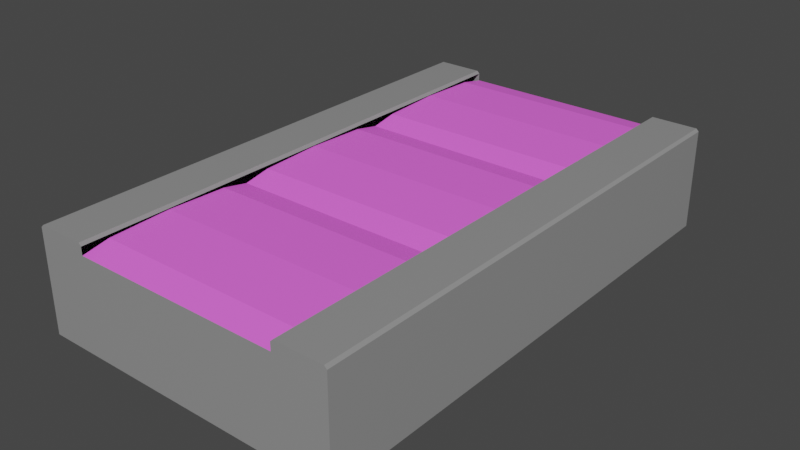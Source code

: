 # Source: BounceTile1.blend  (saved by Blender 2.83.19; exported with 4.5.12 LTS)
import bpy
from mathutils import Matrix  # noqa: F401  (used for matrix-valued properties, if any)

bpy.ops.wm.read_factory_settings(use_empty=True)
scene = bpy.context.scene
scene.name = 'Scene'

# ---- collections
col_collection = bpy.data.collections.new('Collection'); scene.collection.children.link(col_collection)

# ---- materials (node trees are filled in below, after node groups)
mat_bouncemetal = bpy.data.materials.new('BounceMetal')
mat_bouncemetal.alpha_threshold = 0.0
mat_bouncemetal.use_transparent_shadow = False
mat_bouncemetal.line_color = (0.0, 0.0, 0.0, 1.0)
mat_bouncy = bpy.data.materials.new('Bouncy')
mat_bouncy.use_transparent_shadow = False

# ---- material node trees
mat_bouncemetal.use_nodes = True; mat_bouncemetal.node_tree.nodes.clear()
_N = mat_bouncemetal.node_tree.nodes; _L = mat_bouncemetal.node_tree.links
n0 = _N.new('ShaderNodeOutputMaterial'); n0.name = 'Material Output'; n0.location = (300, 300)
n1 = _N.new('ShaderNodeBsdfPrincipled'); n1.name = 'Principled BSDF'; n1.location = (10, 300)
n1.distribution = 'GGX'
n1.subsurface_method = 'BURLEY'
n1.inputs[0].default_value = (0.5894, 0.5894, 0.5894, 1.0)
n1.inputs[1].default_value = 0.5505
n1.inputs[2].default_value = 0.1156
n1.inputs[3].default_value = 1.45
n1.inputs[13].default_value = 0.7018
n1.inputs[27].default_value = (0.0, 0.0, 0.0, 1.0)
n1.inputs[28].default_value = 1.0
_L.new(n1.outputs[0], n0.inputs[0])
n0.is_active_output = True
mat_bouncy.use_nodes = True; mat_bouncy.node_tree.nodes.clear()
_N = mat_bouncy.node_tree.nodes; _L = mat_bouncy.node_tree.links
n0 = _N.new('ShaderNodeBsdfPrincipled'); n0.name = 'Principled BSDF'; n0.location = (10, 300)
n0.distribution = 'GGX'
n0.subsurface_method = 'BURLEY'
n0.inputs[0].default_value = (1.0, 0.1511, 0.9342, 1.0)
n0.inputs[3].default_value = 1.45
n0.inputs[27].default_value = (0.0, 0.0, 0.0, 1.0)
n0.inputs[28].default_value = 1.0
n1 = _N.new('ShaderNodeOutputMaterial'); n1.name = 'Material Output'; n1.location = (300, 300)
_L.new(n0.outputs[0], n1.inputs[0])
n1.is_active_output = True

# ---- world
world_world = bpy.data.worlds.new('World'); scene.world = world_world
world_world.use_nodes = True; world_world.node_tree.nodes.clear()
_N = world_world.node_tree.nodes; _L = world_world.node_tree.links
n0 = _N.new('ShaderNodeOutputWorld'); n0.name = 'World Output'; n0.location = (300, 300)
n1 = _N.new('ShaderNodeBackground'); n1.name = 'Background'; n1.location = (10, 300)
n1.inputs[0].default_value = (0.05088, 0.05088, 0.05088, 1.0)
_L.new(n1.outputs[0], n0.inputs[0])
n0.is_active_output = True
world_world.color = (0.05088, 0.05088, 0.05088)
world_world.use_sun_shadow = False
world_world.sun_shadow_jitter_overblur = 0.0

# ---- meshes
me_cube = bpy.data.meshes.new('Cube')
me_cube.from_pydata([(2.0, 4.5, -0.1035), (2.0, 3.333, -0.06343), (2.0, 2.167, -0.1035), (2.0, 1.667, -0.2), (2.0, 1.167, -0.1038), (2.0, -8.106e-05, -0.06442), (2.0, -1.167, -0.1052), (2.0, -1.667, -0.202), (2.0, -2.167, -0.1058), (2.0, -3.333, -0.06642), (2.0, -4.5, -0.1072), (-2.0, 4.5, -0.1035), (-2.0, 3.333, -0.06343), (-2.0, 2.167, -0.1035), (-2.0, 1.667, -0.2), (-2.0, 1.167, -0.1038), (-2.0, -1.167, -0.1052), (-2.0, -1.667, -0.202), (-2.0, -2.167, -0.1058), (-2.0, -3.333, -0.06642), (-2.0, -4.5, -0.1072), (3.0, 5.0, -2.0), (3.0, -5.0, -2.0), (-3.0, 5.0, -2.0), (-3.0, -5.0, -2.0), (2.0, 5.0, -2.0), (-2.0, 5.0, -2.0), (-2.0, -5.0, -2.0), (2.0, -5.0, -2.0), (-2.0, -8.106e-05, -0.06442), (-2.0, -5.0, -0.204), (-2.0, -4.951, -0.1945), (-2.0, 4.951, -0.1905), (-2.0, 5.0, -0.2), (-2.0, 4.95, -0.2), (2.95, 5.0, 0.0), (3.0, 5.0, -0.05), (3.0, -5.0, -0.05), (2.95, -5.0, 1.594e-06), (-3.0, 5.0, -0.05), (-2.95, 5.0, 0.0), (-2.95, -5.0, 1.594e-06), (-3.0, -5.0, -0.05), (2.05, -5.0, 1.594e-06), (2.0, -5.0, -0.05), (-2.0, -5.0, -0.05), (-2.05, -5.0, 1.594e-06), (-2.05, 5.0, 0.0), (-2.0, 5.0, -0.05), (2.0, 5.0, -0.05), (2.05, 5.0, 0.0), (2.0, -4.951, -0.1945), (2.0, -5.0, -0.204), (2.0, 5.0, -0.2), (2.0, 4.951, -0.1905)], [], [(49, 50, 35, 36, 21, 25, 26, 23, 39, 40, 47, 48, 33, 53), (0, 11, 12, 1), (1, 12, 13, 2), (2, 13, 14, 3), (3, 14, 15, 4), (29, 5, 6, 16), (29, 15, 4, 5), (6, 16, 17, 7), (7, 17, 18, 8), (8, 18, 19, 9), (9, 19, 20, 10), (46, 45, 48, 47), (25, 21, 22, 28), (38, 37, 36, 35), (23, 26, 27, 24), (26, 25, 28, 27), (24, 42, 39, 23), (10, 20, 31, 51), (21, 36, 37, 22), (54, 32, 11, 0), (41, 42, 24, 27, 28, 22, 37, 38, 43, 44, 52, 30, 45, 46), (32, 33, 34), (40, 41, 46, 47), (50, 43, 38, 35), (40, 39, 42, 41), (51, 31, 30, 52), (32, 54, 53, 33), (44, 43, 50, 49)])
me_cube.polygons.foreach_set('material_index', [0, 1, 1, 1, 1, 1, 1, 1, 1, 1, 1, 0, 0, 0, 0, 0, 0, 1, 0, 1, 0, 0, 0, 0, 0, 1, 1, 0])
_uv = me_cube.uv_layers.new(name='UVMap')
_uv.uv.foreach_set('vector', [0.625, 0.4167, 0.625, 0.4208, 0.625, 0.4958, 0.6187, 0.5, 0.375, 0.5, 0.375, 0.4167, 0.375, 0.3333, 0.375, 0.25, 0.6187, 0.25, 0.625, 0.2542, 0.625, 0.3292, 0.625, 0.3333, 0.625, 0.3333, 0.625, 0.4167, 0.7083, 0.5208, 0.7917, 0.5208, 0.7917, 0.5417, 0.7083, 0.5417, 0.7083, 0.5417, 0.7917, 0.5417, 0.7917, 0.5625, 0.7083, 0.5625, 0.7083, 0.5625, 0.7917, 0.5711, 0.7917, 0.5833, 0.7083, 0.5833, 0.7083, 0.5833, 0.7917, 0.5833, 0.7917, 0.6042, 0.7083, 0.6042, 0.0, 0.0, 0.0, 0.0, 0.0, 0.0, 0.0, 0.0, 0.0, 0.0, 0.0, 0.0, 0.0, 0.0, 0.0, 0.0, 0.7083, 0.6458, 0.7917, 0.6458, 0.7917, 0.6667, 0.7083, 0.6667, 0.7083, 0.6667, 0.7917, 0.6667, 0.7917, 0.6875, 0.7083, 0.6789, 0.7083, 0.6875, 0.7917, 0.6875, 0.7917, 0.7083, 0.7083, 0.7083, 0.7083, 0.7083, 0.7917, 0.7083, 0.7917, 0.7292, 0.7083, 0.7292, 0.7958, 0.75, 0.7917, 0.75, 0.7917, 0.5, 0.7958, 0.5, 0.2917, 0.5, 0.375, 0.5, 0.375, 0.75, 0.2917, 0.75, 0.6292, 0.75, 0.6187, 0.75, 0.6187, 0.5, 0.6292, 0.5, 0.125, 0.5, 0.2083, 0.5, 0.2083, 0.75, 0.125, 0.75, 0.2083, 0.5, 0.2917, 0.5, 0.2917, 0.75, 0.2083, 0.75, 0.375, 0.0, 0.6187, 0.0, 0.6187, 0.25, 0.375, 0.25, 0.7083, 0.7292, 0.7917, 0.7292, 0.7917, 0.748, 0.7083, 0.748, 0.375, 0.5, 0.6187, 0.5, 0.6187, 0.75, 0.375, 0.75, 0.7083, 0.502, 0.7917, 0.502, 0.7917, 0.5208, 0.7083, 0.5208, 0.8708, 0.75, 0.8563, 0.75, 0.125, 0.75, 0.2083, 0.75, 0.2917, 0.75, 0.375, 0.75, 0.6187, 0.75, 0.6292, 0.75, 0.7042, 0.75, 0.7083, 0.75, 0.7083, 0.75, 0.7917, 0.75, 0.7917, 0.75, 0.7958, 0.75, 0.7917, 0.502, 0.7917, 0.5, 0.7917, 0.5013, 0.8708, 0.5, 0.8708, 0.75, 0.7958, 0.75, 0.7958, 0.5, 0.7042, 0.5, 0.7042, 0.75, 0.6292, 0.75, 0.6292, 0.5, 0.8708, 0.5, 0.875, 0.5, 0.875, 0.75, 0.8708, 0.75, 0.7083, 0.748, 0.7917, 0.748, 0.7917, 0.75, 0.7083, 0.75, 0.7917, 0.502, 0.7083, 0.502, 0.7083, 0.5, 0.7917, 0.5, 0.7083, 0.75, 0.7042, 0.75, 0.7042, 0.5, 0.7083, 0.5])
me_cube.materials.append(mat_bouncemetal)
me_cube.materials.append(mat_bouncy)
me_cube.use_remesh_preserve_volume = False
me_cube.use_remesh_preserve_attributes = False
me_cube.use_mirror_vertex_groups = False
me_cube.update()

# ---- objects
ob_cube = bpy.data.objects.new('Cube', me_cube)

# ---- transforms, parenting, visibility, modifiers, constraints
ob_cube.location = (0.0, 0.0, 0.0)
ob_cube.lock_rotations_4d = False
ob_cube.empty_display_type = 'ARROWS'
ob_cube.lineart.crease_threshold = 0.0

# ---- collection membership
col_collection.objects.link(ob_cube)

# ---- scene / render settings (as saved in the file)
scene.frame_start = 1; scene.frame_end = 250; scene.frame_set(1)
scene.render.engine = 'BLENDER_EEVEE_NEXT'
scene.cycles.use_denoising = False
scene.cycles.samples = 128
scene.cycles.sampling_pattern = 'TABULATED_SOBOL'
scene.cycles.use_adaptive_sampling = False
scene.cycles.use_light_tree = False
scene.view_settings.view_transform = 'Filmic'
bpy.context.view_layer.update()

# ---- added for rendering (the .blend has no active camera and no usable light): camera, sun
cam_auto = bpy.data.cameras.new('AutoCamera')
cam_auto.lens = 50.0
cam_auto.sensor_width = 36.0
cam_auto.clip_end = 1000.0
ob_auto_camera = bpy.data.objects.new('AutoCamera', cam_auto)
scene.collection.objects.link(ob_auto_camera)
ob_auto_camera.location = (10.9474, -13.1369, 7.75793)
ob_auto_camera.rotation_euler = (1.09748, -7.21219e-08, 0.694738)
scene.camera = ob_auto_camera
light_auto_sun = bpy.data.lights.new('AutoSun', 'SUN')
light_auto_sun.energy = 3.0
light_auto_sun.angle = 0.0523599
ob_auto_sun = bpy.data.objects.new('AutoSun', light_auto_sun)
scene.collection.objects.link(ob_auto_sun)
ob_auto_sun.rotation_euler = (0.872665, 0.174533, 0.523599)
bpy.context.view_layer.update()
